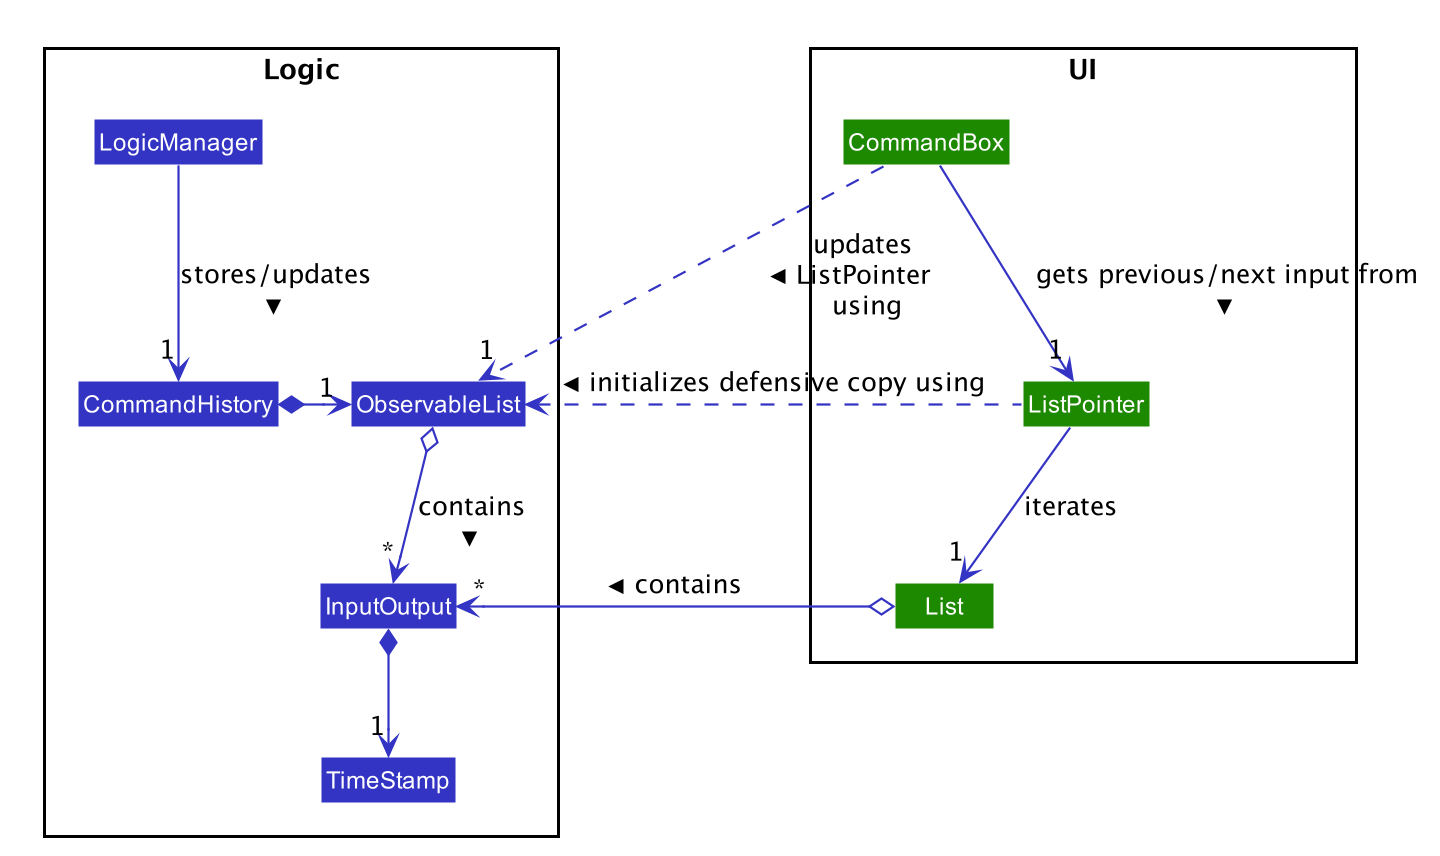

The diagram above was rendered by PlantUML. Its source (embedded in the PNG):
@startuml








skinparam BackgroundColor #FFFFFFF

skinparam Shadowing false

skinparam Class {
    FontColor #FFFFFF
    BorderThickness 1
    BorderColor #FFFFFF
    StereotypeFontColor #FFFFFF
    FontName Arial
}

skinparam Actor {
    BorderColor #000000
    Color #000000
    FontName Arial
}

skinparam Sequence {
    MessageAlign center
    BoxFontSize 15
    BoxPadding 0
    BoxFontColor #FFFFFF
    FontName Arial
}

skinparam Participant {
    FontColor #FFFFFFF
    Padding 20
}

skinparam MinClassWidth 50
skinparam ParticipantPadding 10
skinparam Shadowing false
skinparam DefaultTextAlignment center
skinparam packageStyle Rectangle

hide footbox
hide members
hide circle
skinparam arrowThickness 1.1
skinparam arrowColor #3333C4
skinparam classBackgroundColor #3333C4


package UI <<Rectangle>>{
class CommandBox #1D8900
class ListPointer #1D8900
class List #1D8900
}

package Logic <<Rectangle>>{
class LogicManager
class CommandHistory
class ObservableList
class InputOutput
class TimeStamp
}

LogicManager -down-> "1" CommandHistory: "stores/updates >"
CommandHistory *-right-> "1" ObservableList
ObservableList o-down-> "*" InputOutput : "contains >"
InputOutput -up[hidden]-> CommandHistory
ListPointer .left.> ObservableList: "initializes defensive copy using >"
ListPointer -down-> "1" List : "iterates"
List o-left-> "*" InputOutput: "contains >"
InputOutput *-down-> "1" TimeStamp

CommandBox -down-> "1" ListPointer : "gets previous/next input from >"
CommandBox .down.> "1" ObservableList : "updates \nListPointer \nusing >"

@enduml